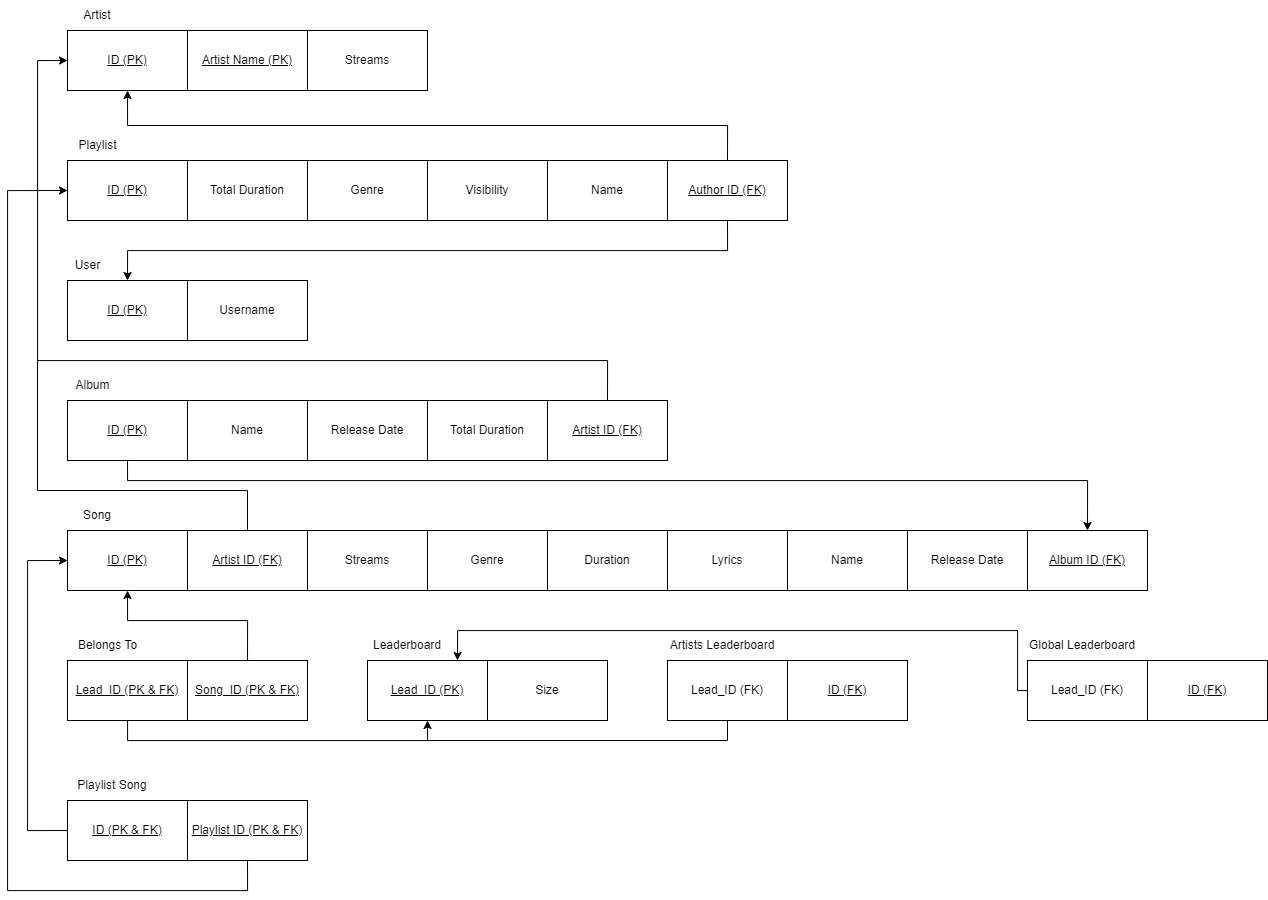

The diagram above was exported from draw.io. Its source (the exported page's mxGraphModel, read from the mxfile embedded in the PNG):
<mxGraphModel dx="1985" dy="865" grid="1" gridSize="10" guides="1" tooltips="1" connect="1" arrows="1" fold="1" page="1" pageScale="1" pageWidth="827" pageHeight="1169" math="0" shadow="0">
  <root>
    <mxCell id="0" />
    <mxCell id="1" parent="0" />
    <mxCell id="fWuOG02IlMDFeXCz82WH-1" value="&lt;u&gt;ID (PK)&lt;/u&gt;" style="rounded=0;whiteSpace=wrap;html=1;" parent="1" vertex="1">
      <mxGeometry x="150" y="120" width="120" height="60" as="geometry" />
    </mxCell>
    <mxCell id="fWuOG02IlMDFeXCz82WH-2" value="&lt;u&gt;Artist Name (PK)&lt;/u&gt;" style="rounded=0;whiteSpace=wrap;html=1;" parent="1" vertex="1">
      <mxGeometry x="270" y="120" width="120" height="60" as="geometry" />
    </mxCell>
    <mxCell id="fWuOG02IlMDFeXCz82WH-3" value="Streams" style="rounded=0;whiteSpace=wrap;html=1;" parent="1" vertex="1">
      <mxGeometry x="390" y="120" width="120" height="60" as="geometry" />
    </mxCell>
    <mxCell id="fWuOG02IlMDFeXCz82WH-4" value="&lt;u&gt;Lead_ID (PK)&lt;/u&gt;" style="rounded=0;whiteSpace=wrap;html=1;" parent="1" vertex="1">
      <mxGeometry x="450" y="750" width="120" height="60" as="geometry" />
    </mxCell>
    <mxCell id="fWuOG02IlMDFeXCz82WH-5" value="&lt;u&gt;ID (PK)&lt;/u&gt;" style="rounded=0;whiteSpace=wrap;html=1;" parent="1" vertex="1">
      <mxGeometry x="150" y="250" width="120" height="60" as="geometry" />
    </mxCell>
    <mxCell id="h8Ztl2nTsok35EbctWub-1" value="Artist" style="text;html=1;align=center;verticalAlign=middle;whiteSpace=wrap;rounded=0;" parent="1" vertex="1">
      <mxGeometry x="150" y="90" width="60" height="30" as="geometry" />
    </mxCell>
    <mxCell id="PsZWyWjjchAo9Nhw9OsU-1" value="Total Duration" style="rounded=0;whiteSpace=wrap;html=1;" parent="1" vertex="1">
      <mxGeometry x="270" y="250" width="120" height="60" as="geometry" />
    </mxCell>
    <mxCell id="PsZWyWjjchAo9Nhw9OsU-2" value="Genre" style="rounded=0;whiteSpace=wrap;html=1;" parent="1" vertex="1">
      <mxGeometry x="390" y="250" width="120" height="60" as="geometry" />
    </mxCell>
    <mxCell id="PsZWyWjjchAo9Nhw9OsU-3" value="Visibility" style="rounded=0;whiteSpace=wrap;html=1;" parent="1" vertex="1">
      <mxGeometry x="510" y="250" width="120" height="60" as="geometry" />
    </mxCell>
    <mxCell id="PsZWyWjjchAo9Nhw9OsU-4" value="Name" style="rounded=0;whiteSpace=wrap;html=1;" parent="1" vertex="1">
      <mxGeometry x="630" y="250" width="120" height="60" as="geometry" />
    </mxCell>
    <mxCell id="TdE-g83EkhmQdJs4D4a_-1" value="&lt;u&gt;ID (PK)&lt;/u&gt;" style="rounded=0;whiteSpace=wrap;html=1;" parent="1" vertex="1">
      <mxGeometry x="150" y="370" width="120" height="60" as="geometry" />
    </mxCell>
    <mxCell id="TdE-g83EkhmQdJs4D4a_-2" value="Username" style="rounded=0;whiteSpace=wrap;html=1;" parent="1" vertex="1">
      <mxGeometry x="270" y="370" width="120" height="60" as="geometry" />
    </mxCell>
    <mxCell id="mGoz5hiikJSgOt6tBw87-2" value="Playlist" style="text;html=1;align=center;verticalAlign=middle;resizable=0;points=[];autosize=1;strokeColor=none;fillColor=none;" parent="1" vertex="1">
      <mxGeometry x="150" y="220" width="60" height="30" as="geometry" />
    </mxCell>
    <mxCell id="mGoz5hiikJSgOt6tBw87-3" value="User" style="text;html=1;align=center;verticalAlign=middle;resizable=0;points=[];autosize=1;strokeColor=none;fillColor=none;" parent="1" vertex="1">
      <mxGeometry x="145" y="340" width="50" height="30" as="geometry" />
    </mxCell>
    <mxCell id="E07-abbxrygSSFwCacju-3" style="edgeStyle=orthogonalEdgeStyle;rounded=0;orthogonalLoop=1;jettySize=auto;html=1;exitX=0.5;exitY=1;exitDx=0;exitDy=0;entryX=0.5;entryY=0;entryDx=0;entryDy=0;" parent="1" source="TdE-g83EkhmQdJs4D4a_-3" target="E07-abbxrygSSFwCacju-2" edge="1">
      <mxGeometry relative="1" as="geometry">
        <Array as="points">
          <mxPoint x="210" y="570" />
          <mxPoint x="1170" y="570" />
        </Array>
      </mxGeometry>
    </mxCell>
    <mxCell id="TdE-g83EkhmQdJs4D4a_-3" value="&lt;u&gt;ID (PK)&lt;/u&gt;" style="rounded=0;whiteSpace=wrap;html=1;" parent="1" vertex="1">
      <mxGeometry x="150" y="490" width="120" height="60" as="geometry" />
    </mxCell>
    <mxCell id="TdE-g83EkhmQdJs4D4a_-4" value="Name" style="rounded=0;whiteSpace=wrap;html=1;" parent="1" vertex="1">
      <mxGeometry x="270" y="490" width="120" height="60" as="geometry" />
    </mxCell>
    <mxCell id="TdE-g83EkhmQdJs4D4a_-5" value="Release Date" style="rounded=0;whiteSpace=wrap;html=1;" parent="1" vertex="1">
      <mxGeometry x="390" y="490" width="120" height="60" as="geometry" />
    </mxCell>
    <mxCell id="mGoz5hiikJSgOt6tBw87-5" value="Album" style="text;html=1;align=center;verticalAlign=middle;resizable=0;points=[];autosize=1;strokeColor=none;fillColor=none;" parent="1" vertex="1">
      <mxGeometry x="145" y="460" width="60" height="30" as="geometry" />
    </mxCell>
    <mxCell id="mGoz5hiikJSgOt6tBw87-6" value="&lt;u&gt;ID (PK)&lt;/u&gt;" style="rounded=0;whiteSpace=wrap;html=1;" parent="1" vertex="1">
      <mxGeometry x="150" y="620" width="120" height="60" as="geometry" />
    </mxCell>
    <mxCell id="TdE-g83EkhmQdJs4D4a_-6" value="Total Duration" style="rounded=0;whiteSpace=wrap;html=1;" parent="1" vertex="1">
      <mxGeometry x="510" y="490" width="120" height="60" as="geometry" />
    </mxCell>
    <mxCell id="mGoz5hiikJSgOt6tBw87-7" value="&lt;u&gt;Artist ID (FK)&lt;/u&gt;" style="rounded=0;whiteSpace=wrap;html=1;" parent="1" vertex="1">
      <mxGeometry x="270" y="620" width="120" height="60" as="geometry" />
    </mxCell>
    <mxCell id="mGoz5hiikJSgOt6tBw87-8" value="Streams" style="rounded=0;whiteSpace=wrap;html=1;" parent="1" vertex="1">
      <mxGeometry x="390" y="620" width="120" height="60" as="geometry" />
    </mxCell>
    <mxCell id="mGoz5hiikJSgOt6tBw87-9" value="Genre" style="rounded=0;whiteSpace=wrap;html=1;" parent="1" vertex="1">
      <mxGeometry x="510" y="620" width="120" height="60" as="geometry" />
    </mxCell>
    <mxCell id="mGoz5hiikJSgOt6tBw87-10" value="Song" style="text;html=1;align=center;verticalAlign=middle;whiteSpace=wrap;rounded=0;" parent="1" vertex="1">
      <mxGeometry x="150" y="590" width="60" height="30" as="geometry" />
    </mxCell>
    <mxCell id="mGoz5hiikJSgOt6tBw87-11" value="Duration" style="rounded=0;whiteSpace=wrap;html=1;" parent="1" vertex="1">
      <mxGeometry x="630" y="620" width="120" height="60" as="geometry" />
    </mxCell>
    <mxCell id="mGoz5hiikJSgOt6tBw87-12" value="Lyrics" style="rounded=0;whiteSpace=wrap;html=1;" parent="1" vertex="1">
      <mxGeometry x="750" y="620" width="120" height="60" as="geometry" />
    </mxCell>
    <mxCell id="mGoz5hiikJSgOt6tBw87-15" value="Name" style="rounded=0;whiteSpace=wrap;html=1;" parent="1" vertex="1">
      <mxGeometry x="870" y="620" width="120" height="60" as="geometry" />
    </mxCell>
    <mxCell id="mGoz5hiikJSgOt6tBw87-16" value="Release Date" style="rounded=0;whiteSpace=wrap;html=1;" parent="1" vertex="1">
      <mxGeometry x="990" y="620" width="120" height="60" as="geometry" />
    </mxCell>
    <mxCell id="1yJUvkn8eL3xKqWid1P_-2" value="Leaderboard" style="text;html=1;align=center;verticalAlign=middle;whiteSpace=wrap;rounded=0;" parent="1" vertex="1">
      <mxGeometry x="460" y="720" width="60" height="30" as="geometry" />
    </mxCell>
    <mxCell id="uyD0KZfHrZkkrim7AiIZ-8" style="edgeStyle=orthogonalEdgeStyle;rounded=0;orthogonalLoop=1;jettySize=auto;html=1;exitX=0.5;exitY=0;exitDx=0;exitDy=0;entryX=0;entryY=0.5;entryDx=0;entryDy=0;" parent="1" source="uyD0KZfHrZkkrim7AiIZ-1" target="fWuOG02IlMDFeXCz82WH-1" edge="1">
      <mxGeometry relative="1" as="geometry">
        <Array as="points">
          <mxPoint x="690" y="450" />
          <mxPoint x="120" y="450" />
          <mxPoint x="120" y="150" />
        </Array>
      </mxGeometry>
    </mxCell>
    <mxCell id="uyD0KZfHrZkkrim7AiIZ-1" value="&lt;u&gt;Artist ID (FK)&lt;/u&gt;" style="rounded=0;whiteSpace=wrap;html=1;" parent="1" vertex="1">
      <mxGeometry x="630" y="490" width="120" height="60" as="geometry" />
    </mxCell>
    <mxCell id="uyD0KZfHrZkkrim7AiIZ-3" style="edgeStyle=orthogonalEdgeStyle;rounded=0;orthogonalLoop=1;jettySize=auto;html=1;exitX=0.5;exitY=1;exitDx=0;exitDy=0;entryX=0.5;entryY=0;entryDx=0;entryDy=0;" parent="1" source="uyD0KZfHrZkkrim7AiIZ-2" target="TdE-g83EkhmQdJs4D4a_-1" edge="1">
      <mxGeometry relative="1" as="geometry" />
    </mxCell>
    <mxCell id="uyD0KZfHrZkkrim7AiIZ-4" style="edgeStyle=orthogonalEdgeStyle;rounded=0;orthogonalLoop=1;jettySize=auto;html=1;exitX=0.5;exitY=0;exitDx=0;exitDy=0;entryX=0.5;entryY=1;entryDx=0;entryDy=0;" parent="1" source="uyD0KZfHrZkkrim7AiIZ-2" target="fWuOG02IlMDFeXCz82WH-1" edge="1">
      <mxGeometry relative="1" as="geometry" />
    </mxCell>
    <mxCell id="uyD0KZfHrZkkrim7AiIZ-2" value="&lt;u&gt;Author ID (FK)&lt;/u&gt;" style="rounded=0;whiteSpace=wrap;html=1;" parent="1" vertex="1">
      <mxGeometry x="750" y="250" width="120" height="60" as="geometry" />
    </mxCell>
    <mxCell id="uyD0KZfHrZkkrim7AiIZ-11" value="" style="endArrow=none;html=1;rounded=0;" parent="1" edge="1">
      <mxGeometry width="50" height="50" relative="1" as="geometry">
        <mxPoint x="330" y="620" as="sourcePoint" />
        <mxPoint x="120" y="450" as="targetPoint" />
        <Array as="points">
          <mxPoint x="330" y="580" />
          <mxPoint x="120" y="580" />
        </Array>
      </mxGeometry>
    </mxCell>
    <mxCell id="E07-abbxrygSSFwCacju-2" value="&lt;u&gt;Album ID (FK)&lt;/u&gt;" style="rounded=0;whiteSpace=wrap;html=1;" parent="1" vertex="1">
      <mxGeometry x="1110" y="620" width="120" height="60" as="geometry" />
    </mxCell>
    <mxCell id="1HDsJhY2D6EdNNnEGfJ6-5" style="edgeStyle=orthogonalEdgeStyle;rounded=0;orthogonalLoop=1;jettySize=auto;html=1;entryX=0.5;entryY=1;entryDx=0;entryDy=0;" parent="1" source="Uot0RdK92K6ELWY-6hc8-1" target="fWuOG02IlMDFeXCz82WH-4" edge="1">
      <mxGeometry relative="1" as="geometry">
        <mxPoint x="210" y="830" as="targetPoint" />
        <Array as="points">
          <mxPoint x="210" y="830" />
          <mxPoint x="510" y="830" />
        </Array>
      </mxGeometry>
    </mxCell>
    <mxCell id="Uot0RdK92K6ELWY-6hc8-1" value="&lt;u&gt;Lead_ID (PK &amp;amp; FK)&lt;/u&gt;" style="rounded=0;whiteSpace=wrap;html=1;" parent="1" vertex="1">
      <mxGeometry x="150" y="750" width="120" height="60" as="geometry" />
    </mxCell>
    <mxCell id="Uot0RdK92K6ELWY-6hc8-2" value="Belongs To" style="text;html=1;align=center;verticalAlign=middle;resizable=0;points=[];autosize=1;strokeColor=none;fillColor=none;" parent="1" vertex="1">
      <mxGeometry x="150" y="720" width="80" height="30" as="geometry" />
    </mxCell>
    <mxCell id="Uot0RdK92K6ELWY-6hc8-5" style="edgeStyle=orthogonalEdgeStyle;rounded=0;orthogonalLoop=1;jettySize=auto;html=1;exitX=0.5;exitY=0;exitDx=0;exitDy=0;entryX=0.5;entryY=1;entryDx=0;entryDy=0;" parent="1" source="Uot0RdK92K6ELWY-6hc8-3" target="mGoz5hiikJSgOt6tBw87-6" edge="1">
      <mxGeometry relative="1" as="geometry">
        <Array as="points">
          <mxPoint x="330" y="710" />
          <mxPoint x="210" y="710" />
        </Array>
      </mxGeometry>
    </mxCell>
    <mxCell id="Uot0RdK92K6ELWY-6hc8-3" value="&lt;u&gt;Song_ID (PK &amp;amp; FK)&lt;/u&gt;" style="rounded=0;whiteSpace=wrap;html=1;" parent="1" vertex="1">
      <mxGeometry x="270" y="750" width="120" height="60" as="geometry" />
    </mxCell>
    <mxCell id="0hugwnQ_Xxa98dPOHS8O-1" value="Size" style="rounded=0;whiteSpace=wrap;html=1;" parent="1" vertex="1">
      <mxGeometry x="570" y="750" width="120" height="60" as="geometry" />
    </mxCell>
    <mxCell id="LsJxioPSBdOeDnle6sEh-1" value="Lead_ID (FK)" style="rounded=0;whiteSpace=wrap;html=1;" parent="1" vertex="1">
      <mxGeometry x="750" y="750" width="120" height="60" as="geometry" />
    </mxCell>
    <mxCell id="0yikNE5_rqlDUxfCCLqU-1" value="Artists Leaderboard" style="text;html=1;align=center;verticalAlign=middle;whiteSpace=wrap;rounded=0;" parent="1" vertex="1">
      <mxGeometry x="750" y="720" width="110" height="30" as="geometry" />
    </mxCell>
    <mxCell id="8awVnYK3Luzxgx_STMJh-2" value="Global Leaderboard" style="text;html=1;align=center;verticalAlign=middle;whiteSpace=wrap;rounded=0;" parent="1" vertex="1">
      <mxGeometry x="1110" y="720" width="110" height="30" as="geometry" />
    </mxCell>
    <mxCell id="1HDsJhY2D6EdNNnEGfJ6-6" value="&lt;u&gt;ID (FK)&lt;/u&gt;" style="rounded=0;whiteSpace=wrap;html=1;" parent="1" vertex="1">
      <mxGeometry x="870" y="750" width="120" height="60" as="geometry" />
    </mxCell>
    <mxCell id="1HDsJhY2D6EdNNnEGfJ6-12" style="edgeStyle=orthogonalEdgeStyle;rounded=0;orthogonalLoop=1;jettySize=auto;html=1;entryX=0.75;entryY=0;entryDx=0;entryDy=0;exitX=0.5;exitY=1;exitDx=0;exitDy=0;" parent="1" source="1HDsJhY2D6EdNNnEGfJ6-7" target="fWuOG02IlMDFeXCz82WH-4" edge="1">
      <mxGeometry relative="1" as="geometry">
        <Array as="points">
          <mxPoint x="1170" y="780" />
          <mxPoint x="1100" y="780" />
          <mxPoint x="1100" y="720" />
          <mxPoint x="540" y="720" />
        </Array>
        <mxPoint x="1100" y="850" as="sourcePoint" />
      </mxGeometry>
    </mxCell>
    <mxCell id="1HDsJhY2D6EdNNnEGfJ6-7" value="Lead_ID (FK)" style="rounded=0;whiteSpace=wrap;html=1;" parent="1" vertex="1">
      <mxGeometry x="1110" y="750" width="120" height="60" as="geometry" />
    </mxCell>
    <mxCell id="jY0lqM5RqXc2rfthPhSc-2" value="" style="endArrow=none;html=1;rounded=0;entryX=0.5;entryY=1;entryDx=0;entryDy=0;" parent="1" target="LsJxioPSBdOeDnle6sEh-1" edge="1">
      <mxGeometry width="50" height="50" relative="1" as="geometry">
        <mxPoint x="510" y="830" as="sourcePoint" />
        <mxPoint x="930" y="830" as="targetPoint" />
        <Array as="points">
          <mxPoint x="810" y="830" />
        </Array>
      </mxGeometry>
    </mxCell>
    <mxCell id="AEObpDRplxx68PrKkt4F-1" value="&lt;u&gt;ID (FK)&lt;/u&gt;" style="rounded=0;whiteSpace=wrap;html=1;" vertex="1" parent="1">
      <mxGeometry x="1230" y="750" width="120" height="60" as="geometry" />
    </mxCell>
    <mxCell id="6X3GqtAy8C9v0lRYoT0r-1" value="Playlist Song" style="text;html=1;align=center;verticalAlign=middle;whiteSpace=wrap;rounded=0;" vertex="1" parent="1">
      <mxGeometry x="150" y="860" width="90" height="30" as="geometry" />
    </mxCell>
    <mxCell id="6X3GqtAy8C9v0lRYoT0r-5" style="edgeStyle=orthogonalEdgeStyle;rounded=0;orthogonalLoop=1;jettySize=auto;html=1;exitX=0;exitY=0.5;exitDx=0;exitDy=0;entryX=0;entryY=0.5;entryDx=0;entryDy=0;" edge="1" parent="1" source="6X3GqtAy8C9v0lRYoT0r-2" target="mGoz5hiikJSgOt6tBw87-6">
      <mxGeometry relative="1" as="geometry">
        <mxPoint x="100" y="650" as="targetPoint" />
        <Array as="points">
          <mxPoint x="110" y="920" />
          <mxPoint x="110" y="650" />
        </Array>
      </mxGeometry>
    </mxCell>
    <mxCell id="6X3GqtAy8C9v0lRYoT0r-2" value="&lt;u&gt;ID (PK &amp;amp; FK)&lt;/u&gt;" style="rounded=0;whiteSpace=wrap;html=1;" vertex="1" parent="1">
      <mxGeometry x="150" y="890" width="120" height="60" as="geometry" />
    </mxCell>
    <mxCell id="6X3GqtAy8C9v0lRYoT0r-6" style="edgeStyle=orthogonalEdgeStyle;rounded=0;orthogonalLoop=1;jettySize=auto;html=1;exitX=0.5;exitY=1;exitDx=0;exitDy=0;entryX=0;entryY=0.5;entryDx=0;entryDy=0;" edge="1" parent="1" source="6X3GqtAy8C9v0lRYoT0r-3" target="fWuOG02IlMDFeXCz82WH-5">
      <mxGeometry relative="1" as="geometry">
        <mxPoint x="80" y="270" as="targetPoint" />
        <Array as="points">
          <mxPoint x="330" y="980" />
          <mxPoint x="90" y="980" />
          <mxPoint x="90" y="280" />
        </Array>
      </mxGeometry>
    </mxCell>
    <mxCell id="6X3GqtAy8C9v0lRYoT0r-3" value="&lt;u&gt;Playlist ID (PK &amp;amp; FK)&lt;/u&gt;" style="rounded=0;whiteSpace=wrap;html=1;" vertex="1" parent="1">
      <mxGeometry x="270" y="890" width="120" height="60" as="geometry" />
    </mxCell>
  </root>
</mxGraphModel>